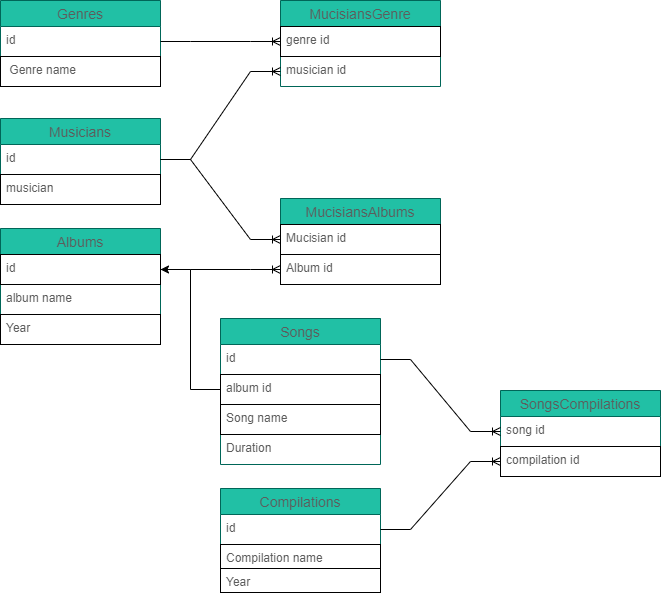

The diagram above was exported from draw.io. Its source (the exported page's mxGraphModel, read from the mxfile embedded in the PNG):
<mxGraphModel dx="460" dy="752" grid="1" gridSize="10" guides="1" tooltips="1" connect="1" arrows="1" fold="1" page="1" pageScale="1" pageWidth="827" pageHeight="1169" math="0" shadow="0">
  <root>
    <mxCell id="0" />
    <mxCell id="1" parent="0" />
    <mxCell id="btpXKNAyL0lZf8rz2iEU-1" value="Musicians" style="swimlane;fontStyle=0;childLayout=stackLayout;horizontal=1;startSize=26;horizontalStack=0;resizeParent=1;resizeParentMax=0;resizeLast=0;collapsible=1;marginBottom=0;align=center;fontSize=14;fillColor=#21C0A5;strokeColor=#006658;fontColor=#5C5C5C;" parent="1" vertex="1">
      <mxGeometry x="40" y="270" width="160" height="86" as="geometry" />
    </mxCell>
    <mxCell id="btpXKNAyL0lZf8rz2iEU-2" value="id" style="text;strokeColor=none;fillColor=none;spacingLeft=4;spacingRight=4;overflow=hidden;rotatable=0;points=[[0,0.5],[1,0.5]];portConstraint=eastwest;fontSize=12;fontColor=#5C5C5C;" parent="btpXKNAyL0lZf8rz2iEU-1" vertex="1">
      <mxGeometry y="26" width="160" height="30" as="geometry" />
    </mxCell>
    <mxCell id="_hy0WMgzLl_GUo6lBNJV-1" value="musician" style="text;strokeColor=default;fillColor=none;spacingLeft=4;spacingRight=4;overflow=hidden;rotatable=0;points=[[0,0.5],[1,0.5]];portConstraint=eastwest;fontSize=12;fontColor=#5C5C5C;" parent="btpXKNAyL0lZf8rz2iEU-1" vertex="1">
      <mxGeometry y="56" width="160" height="30" as="geometry" />
    </mxCell>
    <mxCell id="btpXKNAyL0lZf8rz2iEU-4" value="Albums" style="swimlane;fontStyle=0;childLayout=stackLayout;horizontal=1;startSize=26;horizontalStack=0;resizeParent=1;resizeParentMax=0;resizeLast=0;collapsible=1;marginBottom=0;align=center;fontSize=14;fillColor=#21C0A5;strokeColor=#006658;fontColor=#5C5C5C;" parent="1" vertex="1">
      <mxGeometry x="40" y="380" width="160" height="116" as="geometry">
        <mxRectangle x="440" y="270" width="80" height="26" as="alternateBounds" />
      </mxGeometry>
    </mxCell>
    <mxCell id="btpXKNAyL0lZf8rz2iEU-5" value="id" style="text;strokeColor=default;fillColor=none;spacingLeft=4;spacingRight=4;overflow=hidden;rotatable=0;points=[[0,0.5],[1,0.5]];portConstraint=eastwest;fontSize=12;fontColor=#5C5C5C;" parent="btpXKNAyL0lZf8rz2iEU-4" vertex="1">
      <mxGeometry y="26" width="160" height="30" as="geometry" />
    </mxCell>
    <mxCell id="btpXKNAyL0lZf8rz2iEU-7" value="album name" style="text;strokeColor=none;fillColor=none;spacingLeft=4;spacingRight=4;overflow=hidden;rotatable=0;points=[[0,0.5],[1,0.5]];portConstraint=eastwest;fontSize=12;fontColor=#5C5C5C;" parent="btpXKNAyL0lZf8rz2iEU-4" vertex="1">
      <mxGeometry y="56" width="160" height="30" as="geometry" />
    </mxCell>
    <mxCell id="btpXKNAyL0lZf8rz2iEU-8" value="Year" style="text;strokeColor=default;fillColor=none;spacingLeft=4;spacingRight=4;overflow=hidden;rotatable=0;points=[[0,0.5],[1,0.5]];portConstraint=eastwest;fontSize=12;fontColor=#5C5C5C;" parent="btpXKNAyL0lZf8rz2iEU-4" vertex="1">
      <mxGeometry y="86" width="160" height="30" as="geometry" />
    </mxCell>
    <mxCell id="btpXKNAyL0lZf8rz2iEU-9" value="Songs" style="swimlane;fontStyle=0;childLayout=stackLayout;horizontal=1;startSize=26;horizontalStack=0;resizeParent=1;resizeParentMax=0;resizeLast=0;collapsible=1;marginBottom=0;align=center;fontSize=14;fillColor=#21C0A5;strokeColor=#006658;fontColor=#5C5C5C;" parent="1" vertex="1">
      <mxGeometry x="260" y="470" width="160" height="146" as="geometry" />
    </mxCell>
    <mxCell id="btpXKNAyL0lZf8rz2iEU-10" value="id" style="text;strokeColor=none;fillColor=none;spacingLeft=4;spacingRight=4;overflow=hidden;rotatable=0;points=[[0,0.5],[1,0.5]];portConstraint=eastwest;fontSize=12;fontColor=#5C5C5C;" parent="btpXKNAyL0lZf8rz2iEU-9" vertex="1">
      <mxGeometry y="26" width="160" height="30" as="geometry" />
    </mxCell>
    <mxCell id="iVYyEHpLDxRkl0kIV6TA-57" value="album id" style="text;strokeColor=default;fillColor=none;spacingLeft=4;spacingRight=4;overflow=hidden;rotatable=0;points=[[0,0.5],[1,0.5]];portConstraint=eastwest;fontSize=12;fontColor=#5C5C5C;" parent="btpXKNAyL0lZf8rz2iEU-9" vertex="1">
      <mxGeometry y="56" width="160" height="30" as="geometry" />
    </mxCell>
    <mxCell id="btpXKNAyL0lZf8rz2iEU-13" value="Song name" style="text;strokeColor=default;fillColor=none;spacingLeft=4;spacingRight=4;overflow=hidden;rotatable=0;points=[[0,0.5],[1,0.5]];portConstraint=eastwest;fontSize=12;fontColor=#5C5C5C;" parent="btpXKNAyL0lZf8rz2iEU-9" vertex="1">
      <mxGeometry y="86" width="160" height="30" as="geometry" />
    </mxCell>
    <mxCell id="btpXKNAyL0lZf8rz2iEU-23" value="Duration" style="text;strokeColor=none;fillColor=none;spacingLeft=4;spacingRight=4;overflow=hidden;rotatable=0;points=[[0,0.5],[1,0.5]];portConstraint=eastwest;fontSize=12;fontColor=#5C5C5C;" parent="btpXKNAyL0lZf8rz2iEU-9" vertex="1">
      <mxGeometry y="116" width="160" height="30" as="geometry" />
    </mxCell>
    <mxCell id="btpXKNAyL0lZf8rz2iEU-15" value="Genres" style="swimlane;fontStyle=0;childLayout=stackLayout;horizontal=1;startSize=26;horizontalStack=0;resizeParent=1;resizeParentMax=0;resizeLast=0;collapsible=1;marginBottom=0;align=center;fontSize=14;rounded=0;sketch=0;fontColor=#5C5C5C;strokeColor=#006658;fillColor=#21C0A5;" parent="1" vertex="1">
      <mxGeometry x="40" y="152" width="160" height="86" as="geometry" />
    </mxCell>
    <mxCell id="btpXKNAyL0lZf8rz2iEU-16" value="id" style="text;strokeColor=none;fillColor=none;spacingLeft=4;spacingRight=4;overflow=hidden;rotatable=0;points=[[0,0.5],[1,0.5]];portConstraint=eastwest;fontSize=12;rounded=0;sketch=0;fontColor=#5C5C5C;" parent="btpXKNAyL0lZf8rz2iEU-15" vertex="1">
      <mxGeometry y="26" width="160" height="30" as="geometry" />
    </mxCell>
    <mxCell id="btpXKNAyL0lZf8rz2iEU-18" value=" Genre name" style="text;strokeColor=default;fillColor=none;spacingLeft=4;spacingRight=4;overflow=hidden;rotatable=0;points=[[0,0.5],[1,0.5]];portConstraint=eastwest;fontSize=12;rounded=0;sketch=0;fontColor=#5C5C5C;" parent="btpXKNAyL0lZf8rz2iEU-15" vertex="1">
      <mxGeometry y="56" width="160" height="30" as="geometry" />
    </mxCell>
    <mxCell id="iVYyEHpLDxRkl0kIV6TA-7" value="Compilations" style="swimlane;fontStyle=0;childLayout=stackLayout;horizontal=1;startSize=26;horizontalStack=0;resizeParent=1;resizeParentMax=0;resizeLast=0;collapsible=1;marginBottom=0;align=center;fontSize=14;fillColor=#21C0A5;strokeColor=#006658;fontColor=#5C5C5C;" parent="1" vertex="1">
      <mxGeometry x="260" y="640" width="160" height="104" as="geometry">
        <mxRectangle x="440" y="270" width="80" height="26" as="alternateBounds" />
      </mxGeometry>
    </mxCell>
    <mxCell id="iVYyEHpLDxRkl0kIV6TA-8" value="id" style="text;strokeColor=none;fillColor=none;spacingLeft=4;spacingRight=4;overflow=hidden;rotatable=0;points=[[0,0.5],[1,0.5]];portConstraint=eastwest;fontSize=12;fontColor=#5C5C5C;" parent="iVYyEHpLDxRkl0kIV6TA-7" vertex="1">
      <mxGeometry y="26" width="160" height="30" as="geometry" />
    </mxCell>
    <mxCell id="iVYyEHpLDxRkl0kIV6TA-10" value="Compilation name" style="text;strokeColor=default;fillColor=none;spacingLeft=4;spacingRight=4;overflow=hidden;rotatable=0;points=[[0,0.5],[1,0.5]];portConstraint=eastwest;fontSize=12;fontColor=#5C5C5C;" parent="iVYyEHpLDxRkl0kIV6TA-7" vertex="1">
      <mxGeometry y="56" width="160" height="24" as="geometry" />
    </mxCell>
    <mxCell id="iVYyEHpLDxRkl0kIV6TA-56" value="Year" style="text;strokeColor=default;fillColor=none;spacingLeft=4;spacingRight=4;overflow=hidden;rotatable=0;points=[[0,0.5],[1,0.5]];portConstraint=eastwest;fontSize=12;fontColor=#5C5C5C;" parent="iVYyEHpLDxRkl0kIV6TA-7" vertex="1">
      <mxGeometry y="80" width="160" height="24" as="geometry" />
    </mxCell>
    <mxCell id="iVYyEHpLDxRkl0kIV6TA-37" value="MucisiansGenre" style="swimlane;fontStyle=0;childLayout=stackLayout;horizontal=1;startSize=26;horizontalStack=0;resizeParent=1;resizeParentMax=0;resizeLast=0;collapsible=1;marginBottom=0;align=center;fontSize=14;rounded=0;sketch=0;fontColor=#5C5C5C;strokeColor=#006658;fillColor=#21C0A5;" parent="1" vertex="1">
      <mxGeometry x="320" y="152" width="160" height="86" as="geometry" />
    </mxCell>
    <mxCell id="iVYyEHpLDxRkl0kIV6TA-39" value="genre id" style="text;strokeColor=default;fillColor=none;spacingLeft=4;spacingRight=4;overflow=hidden;rotatable=0;points=[[0,0.5],[1,0.5]];portConstraint=eastwest;fontSize=12;rounded=0;sketch=0;fontColor=#5C5C5C;" parent="iVYyEHpLDxRkl0kIV6TA-37" vertex="1">
      <mxGeometry y="26" width="160" height="30" as="geometry" />
    </mxCell>
    <mxCell id="iVYyEHpLDxRkl0kIV6TA-49" value="musician id" style="text;strokeColor=none;fillColor=none;spacingLeft=4;spacingRight=4;overflow=hidden;rotatable=0;points=[[0,0.5],[1,0.5]];portConstraint=eastwest;fontSize=12;rounded=0;sketch=0;fontColor=#5C5C5C;" parent="iVYyEHpLDxRkl0kIV6TA-37" vertex="1">
      <mxGeometry y="56" width="160" height="30" as="geometry" />
    </mxCell>
    <mxCell id="iVYyEHpLDxRkl0kIV6TA-40" value="" style="edgeStyle=entityRelationEdgeStyle;fontSize=12;html=1;endArrow=ERoneToMany;rounded=0;exitX=1;exitY=0.5;exitDx=0;exitDy=0;entryX=0;entryY=0.5;entryDx=0;entryDy=0;" parent="1" source="btpXKNAyL0lZf8rz2iEU-16" target="iVYyEHpLDxRkl0kIV6TA-39" edge="1">
      <mxGeometry width="100" height="100" relative="1" as="geometry">
        <mxPoint x="360" y="140" as="sourcePoint" />
        <mxPoint x="360" y="60" as="targetPoint" />
      </mxGeometry>
    </mxCell>
    <mxCell id="iVYyEHpLDxRkl0kIV6TA-41" value="" style="edgeStyle=entityRelationEdgeStyle;fontSize=12;html=1;endArrow=ERoneToMany;rounded=0;exitX=1;exitY=0.5;exitDx=0;exitDy=0;entryX=0;entryY=0.5;entryDx=0;entryDy=0;" parent="1" source="btpXKNAyL0lZf8rz2iEU-2" target="iVYyEHpLDxRkl0kIV6TA-49" edge="1">
      <mxGeometry width="100" height="100" relative="1" as="geometry">
        <mxPoint x="290" y="280" as="sourcePoint" />
        <mxPoint x="430" y="350" as="targetPoint" />
      </mxGeometry>
    </mxCell>
    <mxCell id="iVYyEHpLDxRkl0kIV6TA-43" value="MucisiansAlbums" style="swimlane;fontStyle=0;childLayout=stackLayout;horizontal=1;startSize=26;horizontalStack=0;resizeParent=1;resizeParentMax=0;resizeLast=0;collapsible=1;marginBottom=0;align=center;fontSize=14;rounded=0;sketch=0;fontColor=#5C5C5C;strokeColor=#006658;fillColor=#21C0A5;" parent="1" vertex="1">
      <mxGeometry x="320" y="350" width="160" height="86" as="geometry" />
    </mxCell>
    <mxCell id="iVYyEHpLDxRkl0kIV6TA-45" value="Mucisian id" style="text;strokeColor=default;fillColor=none;spacingLeft=4;spacingRight=4;overflow=hidden;rotatable=0;points=[[0,0.5],[1,0.5]];portConstraint=eastwest;fontSize=12;rounded=0;sketch=0;fontColor=#5C5C5C;" parent="iVYyEHpLDxRkl0kIV6TA-43" vertex="1">
      <mxGeometry y="26" width="160" height="30" as="geometry" />
    </mxCell>
    <mxCell id="iVYyEHpLDxRkl0kIV6TA-53" value="Album id" style="text;strokeColor=default;fillColor=none;spacingLeft=4;spacingRight=4;overflow=hidden;rotatable=0;points=[[0,0.5],[1,0.5]];portConstraint=eastwest;fontSize=12;rounded=0;sketch=0;fontColor=#5C5C5C;" parent="iVYyEHpLDxRkl0kIV6TA-43" vertex="1">
      <mxGeometry y="56" width="160" height="30" as="geometry" />
    </mxCell>
    <mxCell id="iVYyEHpLDxRkl0kIV6TA-48" value="" style="edgeStyle=entityRelationEdgeStyle;fontSize=12;html=1;endArrow=ERoneToMany;rounded=0;exitX=1;exitY=0.5;exitDx=0;exitDy=0;entryX=0;entryY=0.5;entryDx=0;entryDy=0;" parent="1" source="btpXKNAyL0lZf8rz2iEU-2" target="iVYyEHpLDxRkl0kIV6TA-45" edge="1">
      <mxGeometry width="100" height="100" relative="1" as="geometry">
        <mxPoint x="270" y="301" as="sourcePoint" />
        <mxPoint x="370" y="330" as="targetPoint" />
      </mxGeometry>
    </mxCell>
    <mxCell id="iVYyEHpLDxRkl0kIV6TA-54" value="" style="edgeStyle=entityRelationEdgeStyle;fontSize=12;html=1;endArrow=ERoneToMany;rounded=0;exitX=1;exitY=0.5;exitDx=0;exitDy=0;entryX=0;entryY=0.5;entryDx=0;entryDy=0;" parent="1" source="btpXKNAyL0lZf8rz2iEU-5" target="iVYyEHpLDxRkl0kIV6TA-53" edge="1">
      <mxGeometry width="100" height="100" relative="1" as="geometry">
        <mxPoint x="310" y="450" as="sourcePoint" />
        <mxPoint x="360" y="440" as="targetPoint" />
      </mxGeometry>
    </mxCell>
    <mxCell id="iVYyEHpLDxRkl0kIV6TA-58" style="edgeStyle=orthogonalEdgeStyle;rounded=0;orthogonalLoop=1;jettySize=auto;html=1;entryX=1;entryY=0.5;entryDx=0;entryDy=0;" parent="1" source="iVYyEHpLDxRkl0kIV6TA-57" target="btpXKNAyL0lZf8rz2iEU-5" edge="1">
      <mxGeometry relative="1" as="geometry" />
    </mxCell>
    <mxCell id="iVYyEHpLDxRkl0kIV6TA-59" value="SongsCompilations" style="swimlane;fontStyle=0;childLayout=stackLayout;horizontal=1;startSize=26;horizontalStack=0;resizeParent=1;resizeParentMax=0;resizeLast=0;collapsible=1;marginBottom=0;align=center;fontSize=14;fillColor=#21C0A5;strokeColor=#006658;fontColor=#5C5C5C;" parent="1" vertex="1">
      <mxGeometry x="540" y="542" width="160" height="86" as="geometry">
        <mxRectangle x="440" y="270" width="80" height="26" as="alternateBounds" />
      </mxGeometry>
    </mxCell>
    <mxCell id="iVYyEHpLDxRkl0kIV6TA-60" value="song id" style="text;strokeColor=none;fillColor=none;spacingLeft=4;spacingRight=4;overflow=hidden;rotatable=0;points=[[0,0.5],[1,0.5]];portConstraint=eastwest;fontSize=12;fontColor=#5C5C5C;" parent="iVYyEHpLDxRkl0kIV6TA-59" vertex="1">
      <mxGeometry y="26" width="160" height="30" as="geometry" />
    </mxCell>
    <mxCell id="iVYyEHpLDxRkl0kIV6TA-61" value="compilation id" style="text;strokeColor=default;fillColor=none;spacingLeft=4;spacingRight=4;overflow=hidden;rotatable=0;points=[[0,0.5],[1,0.5]];portConstraint=eastwest;fontSize=12;fontColor=#5C5C5C;" parent="iVYyEHpLDxRkl0kIV6TA-59" vertex="1">
      <mxGeometry y="56" width="160" height="30" as="geometry" />
    </mxCell>
    <mxCell id="iVYyEHpLDxRkl0kIV6TA-64" value="" style="edgeStyle=entityRelationEdgeStyle;fontSize=12;html=1;endArrow=ERoneToMany;rounded=0;exitX=1;exitY=0.5;exitDx=0;exitDy=0;entryX=0;entryY=0.5;entryDx=0;entryDy=0;" parent="1" source="btpXKNAyL0lZf8rz2iEU-10" target="iVYyEHpLDxRkl0kIV6TA-60" edge="1">
      <mxGeometry width="100" height="100" relative="1" as="geometry">
        <mxPoint x="450" y="585" as="sourcePoint" />
        <mxPoint x="570" y="665" as="targetPoint" />
      </mxGeometry>
    </mxCell>
    <mxCell id="iVYyEHpLDxRkl0kIV6TA-65" value="" style="edgeStyle=entityRelationEdgeStyle;fontSize=12;html=1;endArrow=ERoneToMany;rounded=0;exitX=1;exitY=0.5;exitDx=0;exitDy=0;entryX=0;entryY=0.5;entryDx=0;entryDy=0;" parent="1" source="iVYyEHpLDxRkl0kIV6TA-8" target="iVYyEHpLDxRkl0kIV6TA-61" edge="1">
      <mxGeometry width="100" height="100" relative="1" as="geometry">
        <mxPoint x="450" y="680" as="sourcePoint" />
        <mxPoint x="570" y="760" as="targetPoint" />
      </mxGeometry>
    </mxCell>
  </root>
</mxGraphModel>